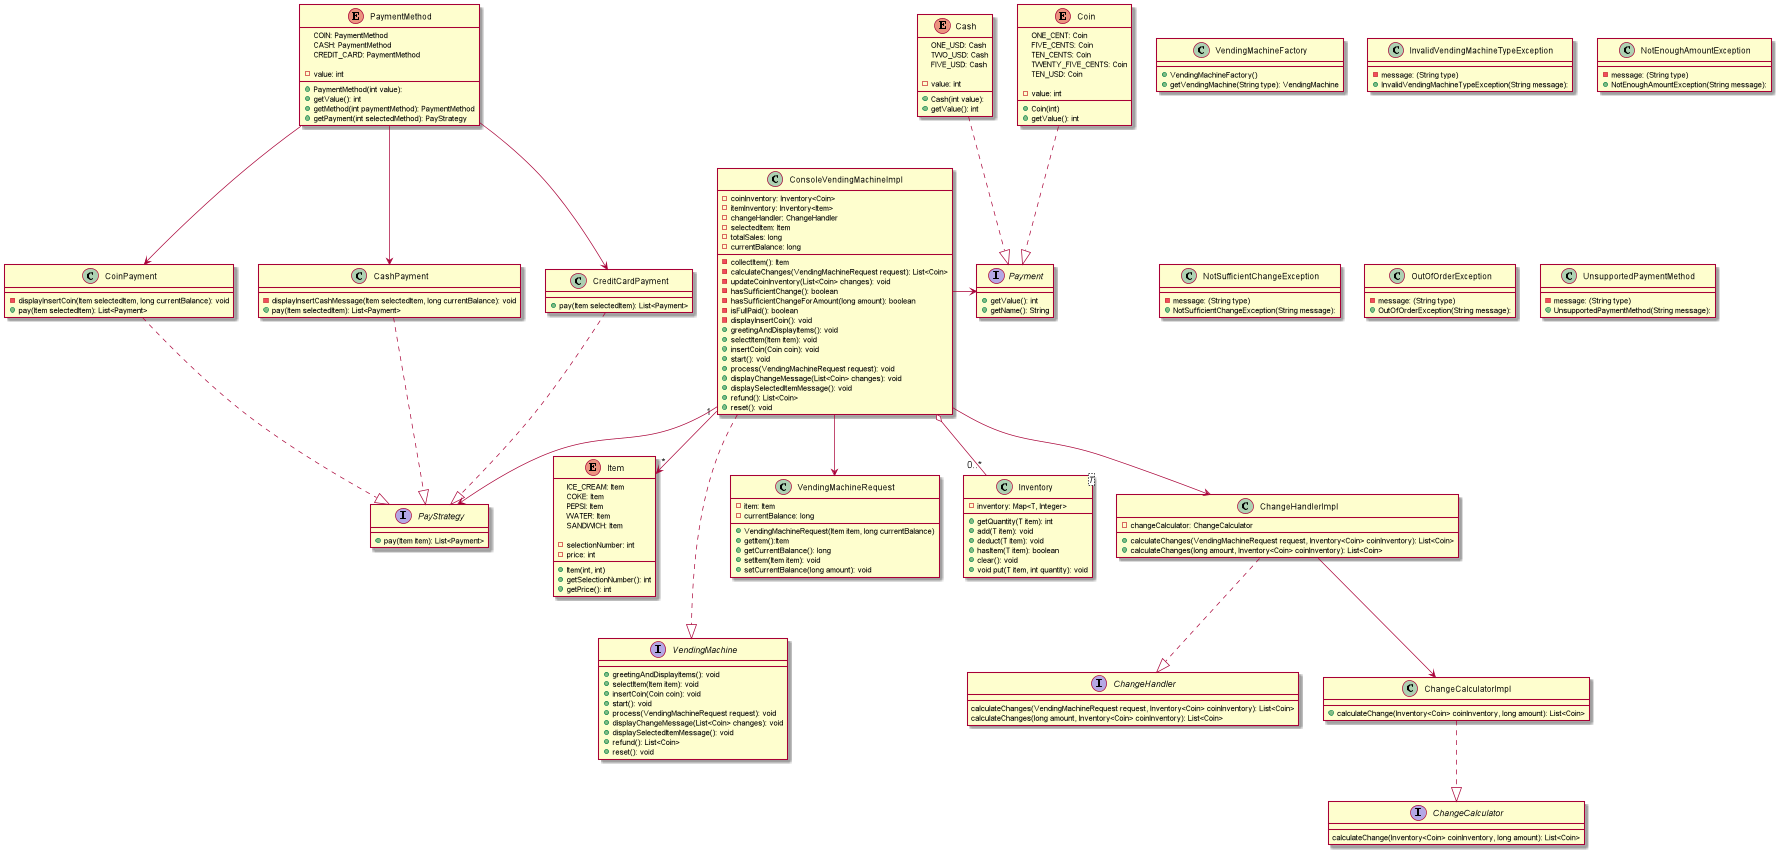

The diagram above was rendered by PlantUML. Its source (embedded in the PNG):
@startuml
'https://plantuml.com/class-diagram

interface Payment{
+ getValue(): int
+ getName(): String
}

interface PayStrategy {
+ pay(Item item): List<Payment>
}

class CoinPayment{
- displayInsertCoin(Item selectedItem, long currentBalance): void
+ pay(Item selectedItem): List<Payment>
}

class CashPayment{
- displayInsertCashMessage(Item selectedItem, long currentBalance): void
+ pay(Item selectedItem): List<Payment>
}
class CreditCardPayment {
+ pay(Item selectedItem): List<Payment>
}
CoinPayment ..|> PayStrategy
CashPayment ..|> PayStrategy
CreditCardPayment ..|> PayStrategy

enum PaymentMethod {
COIN: PaymentMethod
CASH: PaymentMethod
CREDIT_CARD: PaymentMethod

- value: int
+ PaymentMethod(int value):
+ getValue(): int
+ getMethod(int paymentMethod): PaymentMethod
+ getPayment(int selectedMethod): PayStrategy
}
PaymentMethod --> CoinPayment
PaymentMethod --> CashPayment
PaymentMethod --> CreditCardPayment


enum Cash {
ONE_USD: Cash
TWO_USD: Cash
FIVE_USD: Cash

- value: int
+ Cash(int value):
+ getValue(): int
}

Cash ..|> Payment
Coin ..|> Payment

enum Coin {
ONE_CENT: Coin
FIVE_CENTS: Coin
TEN_CENTS: Coin
TWENTY_FIVE_CENTS: Coin
TEN_USD: Coin

- value: int
+ Coin(int)
+ getValue(): int
}

enum Item {
ICE_CREAM: Item
COKE: Item
PEPSI: Item
WATER: Item
SANDWICH: Item

- selectionNumber: int
- price: int
+ Item(int, int)
+ getSelectionNumber(): int
+ getPrice(): int
}

interface VendingMachine {
+ greetingAndDisplayItems(): void
+ selectItem(Item item): void
+ insertCoin(Coin coin): void
+ start(): void
+ process(VendingMachineRequest request): void
+ displayChangeMessage(List<Coin> changes): void
+ displaySelectedItemMessage(): void
+ refund(): List<Coin>
+ reset(): void
}

class VendingMachineFactory{
+ VendingMachineFactory()
+ getVendingMachine(String type): VendingMachine
}

ConsoleVendingMachineImpl "1" --> "*" Item

ConsoleVendingMachineImpl ...|> VendingMachine
ConsoleVendingMachineImpl --> VendingMachineRequest
ConsoleVendingMachineImpl  o-- "0..*" Inventory

ConsoleVendingMachineImpl --> ChangeHandlerImpl
ConsoleVendingMachineImpl -> Payment
ConsoleVendingMachineImpl --> PayStrategy

class ConsoleVendingMachineImpl {
- coinInventory: Inventory<Coin>
- itemInventory: Inventory<Item>
- changeHandler: ChangeHandler
- selectedItem: Item
- totalSales: long
- currentBalance: long

- collectItem(): Item
- calculateChanges(VendingMachineRequest request): List<Coin>
- updateCoinInventory(List<Coin> changes): void
- hasSufficientChange(): boolean
- hasSufficientChangeForAmount(long amount): boolean
- isFullPaid(): boolean
- displayInsertCoin(): void
+ greetingAndDisplayItems(): void
+ selectItem(Item item): void
+ insertCoin(Coin coin): void
+ start(): void
+ process(VendingMachineRequest request): void
+ displayChangeMessage(List<Coin> changes): void
+ displaySelectedItemMessage(): void
+ refund(): List<Coin>
+ reset(): void
}

class Inventory<T> {
- inventory: Map<T, Integer>
+ getQuantity(T item): int
+ add(T item): void
+ deduct(T item): void
+ hasItem(T item): boolean
+ clear(): void
+ void put(T item, int quantity): void
}

class VendingMachineRequest {
- item: Item
- currentBalance: long

+ VendingMachineRequest(Item item, long currentBalance)
+ getItem():Item
+ getCurrentBalance(): long
+ setItem(Item item): void
+ setCurrentBalance(long amount): void
}

interface ChangeHandler {
    calculateChanges(VendingMachineRequest request, Inventory<Coin> coinInventory): List<Coin>
    calculateChanges(long amount, Inventory<Coin> coinInventory): List<Coin>
}
ChangeHandlerImpl ..|> ChangeHandler
ChangeCalculatorImpl ..|> ChangeCalculator
ChangeHandlerImpl --> ChangeCalculatorImpl


class ChangeHandlerImpl {
- changeCalculator: ChangeCalculator

+ calculateChanges(VendingMachineRequest request, Inventory<Coin> coinInventory): List<Coin>
+ calculateChanges(long amount, Inventory<Coin> coinInventory): List<Coin>
}

interface ChangeCalculator {
calculateChange(Inventory<Coin> coinInventory, long amount): List<Coin>
}
class ChangeCalculatorImpl {
+ calculateChange(Inventory<Coin> coinInventory, long amount): List<Coin>
}


class InvalidVendingMachineTypeException{
- message: (String type)
+ InvalidVendingMachineTypeException(String message):
}

class NotEnoughAmountException{
- message: (String type)
+ NotEnoughAmountException(String message):
}

class NotSufficientChangeException{
- message: (String type)
+ NotSufficientChangeException(String message):
}

class OutOfOrderException{
- message: (String type)
+ OutOfOrderException(String message):
}
class UnsupportedPaymentMethod{
- message: (String type)
+ UnsupportedPaymentMethod(String message):
}
@enduml